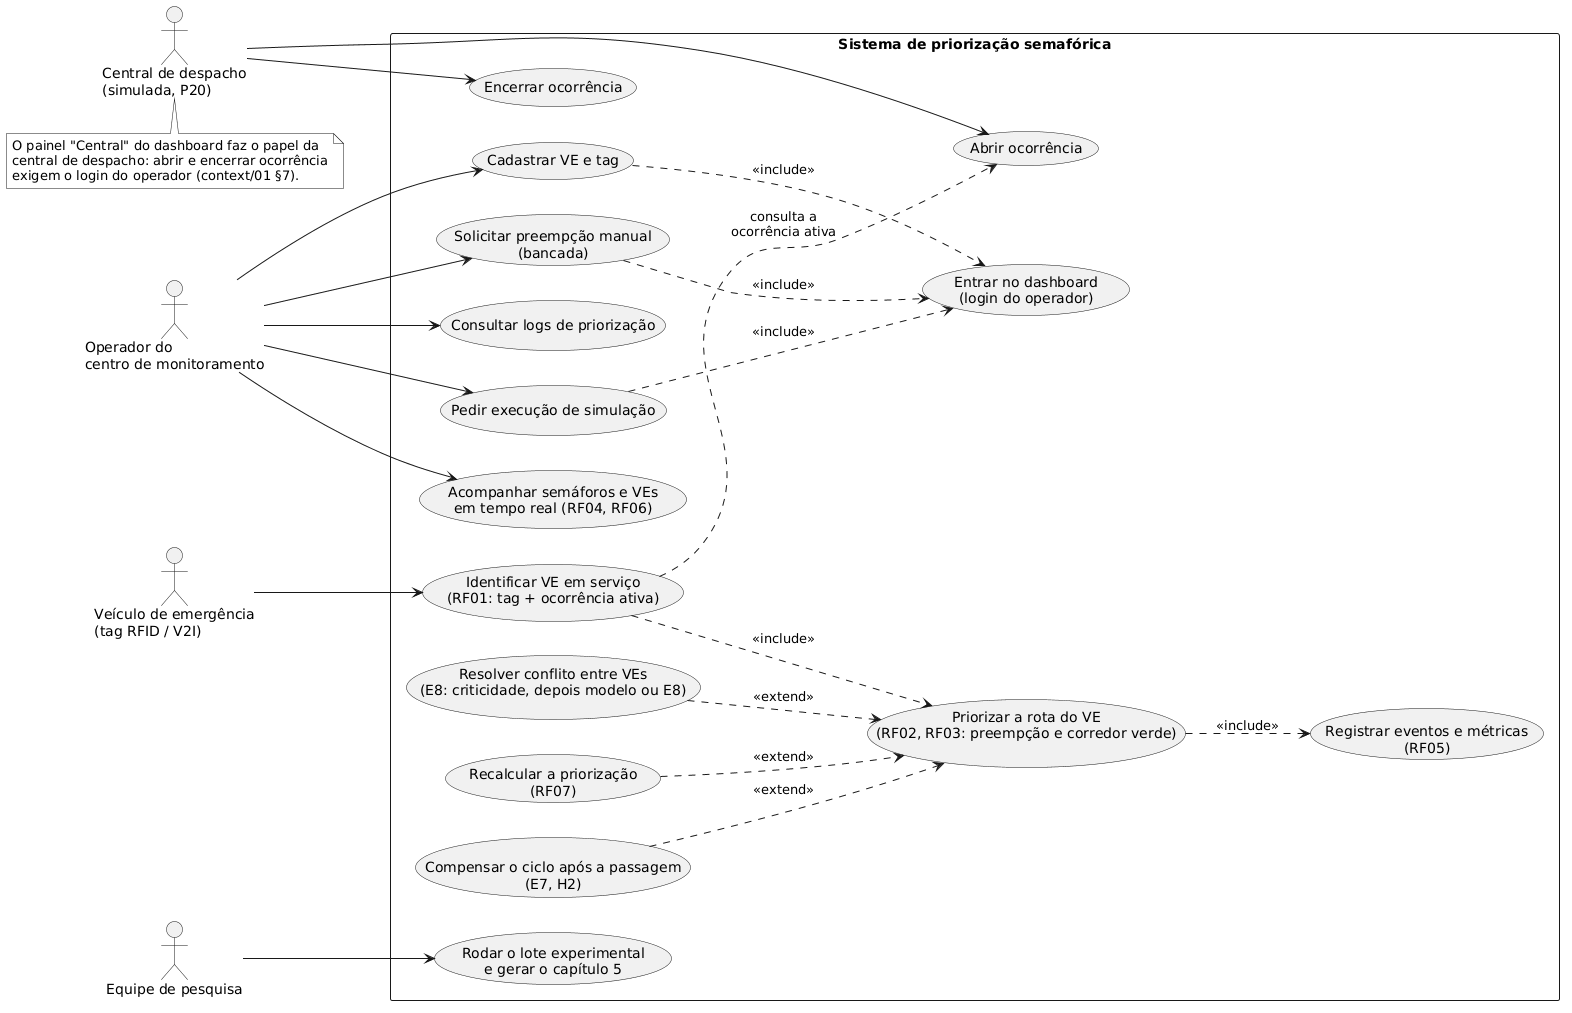

The diagram above was rendered by PlantUML. Its source (embedded in the PNG):
@startuml casos_uso
' Diagrama de casos de uso — context/08 §5.
' Fontes: context/01 §7 (rotas da API), context/00 §6 (RF01..RF07), P20 (Central).
left to right direction
skinparam monochrome true
skinparam packageStyle rectangle
' O operador chega ao login pelos <<include>> dos casos que o exigem; a
' associação direta, redundante, foi tirada porque a curva dela atravessava o
' diagrama inteiro (revisão de legibilidade, 2026-10-08).

actor "Operador do\ncentro de monitoramento" as Operador
actor "Central de despacho\n(simulada, P20)" as Central
actor "Veículo de emergência\n(tag RFID / V2I)" as VE
actor "Equipe de pesquisa" as Pesquisador

rectangle "Sistema de priorização semafórica" {
  usecase "Identificar VE em serviço\n(RF01: tag + ocorrência ativa)" as UC_Identificar
  usecase "Priorizar a rota do VE\n(RF02, RF03: preempção e corredor verde)" as UC_Priorizar
  usecase "Recalcular a priorização\n(RF07)" as UC_Recalcular
  usecase "Resolver conflito entre VEs\n(E8: criticidade, depois modelo ou E8)" as UC_Conflito
  usecase "Compensar o ciclo após a passagem\n(E7, H2)" as UC_Compensar
  usecase "Registrar eventos e métricas\n(RF05)" as UC_Registrar
  usecase "Acompanhar semáforos e VEs\nem tempo real (RF04, RF06)" as UC_Acompanhar
  usecase "Entrar no dashboard\n(login do operador)" as UC_Login
  usecase "Abrir ocorrência" as UC_Abrir
  usecase "Encerrar ocorrência" as UC_Encerrar
  usecase "Cadastrar VE e tag" as UC_Cadastrar
  usecase "Solicitar preempção manual\n(bancada)" as UC_Manual
  usecase "Consultar logs de priorização" as UC_Logs
  usecase "Pedir execução de simulação" as UC_Simular
  usecase "Rodar o lote experimental\ne gerar o capítulo 5" as UC_Lote
}

VE --> UC_Identificar
UC_Identificar ..> UC_Priorizar : <<include>>
UC_Priorizar ..> UC_Registrar : <<include>>
UC_Recalcular ..> UC_Priorizar : <<extend>>
UC_Conflito ..> UC_Priorizar : <<extend>>
UC_Compensar ..> UC_Priorizar : <<extend>>

Central --> UC_Abrir
Central --> UC_Encerrar
UC_Identificar ..> UC_Abrir : consulta a\nocorrência ativa

Operador --> UC_Acompanhar
Operador --> UC_Cadastrar
Operador --> UC_Manual
Operador --> UC_Logs
Operador --> UC_Simular
UC_Cadastrar ..> UC_Login : <<include>>
UC_Manual ..> UC_Login : <<include>>
UC_Simular ..> UC_Login : <<include>>

Pesquisador --> UC_Lote

note bottom of Central
  O painel "Central" do dashboard faz o papel da
  central de despacho: abrir e encerrar ocorrência
  exigem o login do operador (context/01 §7).
end note

@enduml